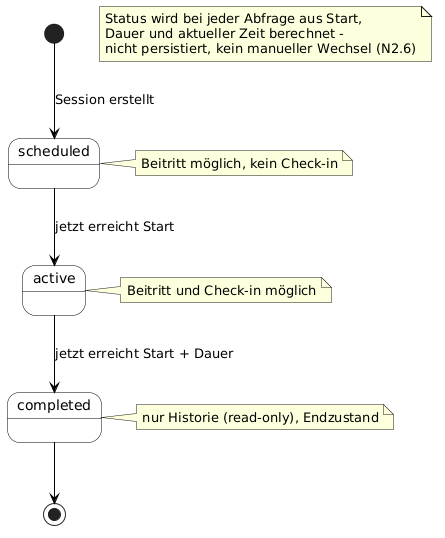

The diagram above was rendered by PlantUML. Its source (embedded in the PNG):
@startuml
skinparam backgroundColor White
skinparam state {
  BackgroundColor White
  BorderColor Black
}
skinparam ArrowColor Black

[*] --> scheduled : Session erstellt
scheduled --> active : jetzt erreicht Start
active --> completed : jetzt erreicht Start + Dauer
completed --> [*]

note right of scheduled : Beitritt möglich, kein Check-in
note right of active : Beitritt und Check-in möglich
note right of completed : nur Historie (read-only), Endzustand

note "Status wird bei jeder Abfrage aus Start,\nDauer und aktueller Zeit berechnet -\nnicht persistiert, kein manueller Wechsel (N2.6)" as N
@enduml